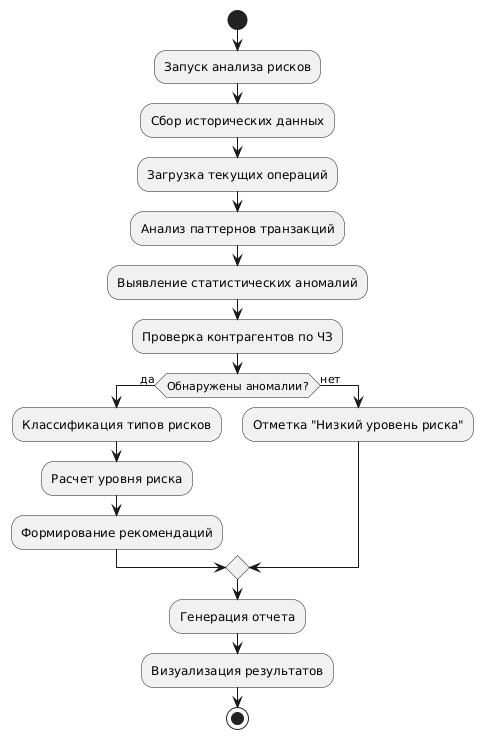

The diagram above was rendered by PlantUML. Its source (embedded in the PNG):
@startuml
start
:Запуск анализа рисков;
:Сбор исторических данных;
:Загрузка текущих операций;

:Анализ паттернов транзакций;
:Выявление статистических аномалий;
:Проверка контрагентов по ЧЗ;

if (Обнаружены аномалии?) then (да)
  :Классификация типов рисков;
  :Расчет уровня риска;
  :Формирование рекомендаций;
else (нет)
  :Отметка "Низкий уровень риска";
endif

:Генерация отчета;
:Визуализация результатов;
stop
@enduml